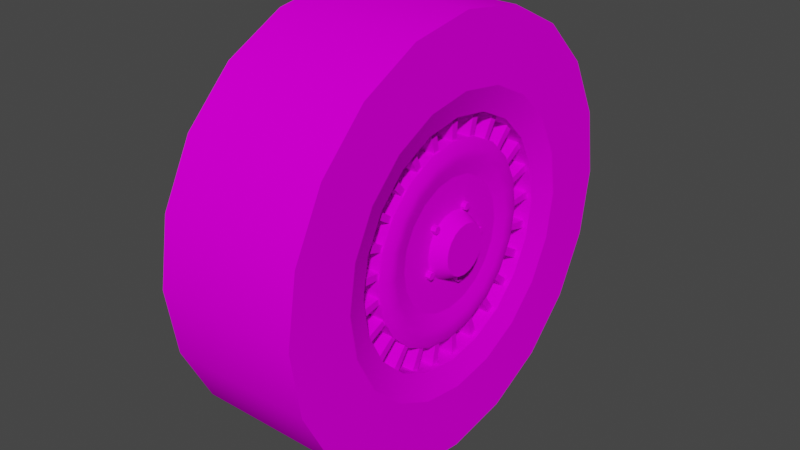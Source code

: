 # Source: W123Wheel.blend  (saved by Blender 2.92.15; exported with 4.5.12 LTS)
import bpy
from mathutils import Matrix  # noqa: F401  (used for matrix-valued properties, if any)

bpy.ops.wm.read_factory_settings(use_empty=True)
scene = bpy.context.scene
scene.name = 'Scene'

# ---- collections
col_collection = bpy.data.collections.new('Collection'); scene.collection.children.link(col_collection)

# ---- images (referenced by path relative to the original .blend; pixels are not part of the script)
import os
ASSET_DIR = os.environ.get("B2B_ASSET_DIR", "")  # directory of the original .blend (textures are referenced by path, not embedded)
HERE = os.path.dirname(os.path.abspath(__file__))  # packed textures are extracted next to this script under _unpacked/

def load_image(name, relpath, width, height, colorspace="sRGB"):
    """Load a texture the original file referenced (path relative to the .blend, or extracted next to this script)."""
    p = next((c for c in (os.path.join(HERE, relpath), os.path.join(ASSET_DIR, relpath)) if relpath and os.path.exists(c)), "")
    if p:
        img = bpy.data.images.load(p, check_existing=True)
        img.name = name
    else:  # same state as the original file: an image datablock whose file is absent (Cycles renders it pink)
        img = bpy.data.images.new(name, width, height)
        img.source = "FILE"
        img.filepath = "//" + (relpath or name)
    img.colorspace_settings.name = colorspace
    return img
img_wheel_png = load_image('wheel.png', 'wheel.png', 1024, 1024, 'sRGB')

# ---- materials (node trees are filled in below, after node groups)
mat_wheel = bpy.data.materials.new('Wheel')
mat_wheel.use_backface_culling = True
mat_wheel.use_transparent_shadow = False

# ---- node groups
ng_auto_smooth = bpy.data.node_groups.new('Auto Smooth', 'GeometryNodeTree')
_s = ng_auto_smooth.interface.new_socket(name='Geometry', in_out='OUTPUT', socket_type='NodeSocketGeometry')
_s = ng_auto_smooth.interface.new_socket(name='Geometry', in_out='INPUT', socket_type='NodeSocketGeometry')
_s = ng_auto_smooth.interface.new_socket(name='Angle', in_out='INPUT', socket_type='NodeSocketFloat')
_s.subtype = 'ANGLE'
_s.min_value = 0.0
_s.max_value = 3.142
ng_auto_smooth.is_modifier = True
_N = ng_auto_smooth.nodes; _L = ng_auto_smooth.links
n0 = _N.new('NodeGroupOutput'); n0.name = 'Group Output'; n0.location = (480, -100)
n1 = _N.new('NodeGroupInput'); n1.name = 'Group Input'; n1.location = (-420, -300)
n2 = _N.new('NodeGroupInput'); n2.name = 'Group Input.001'; n2.location = (-60, -100)
n3 = _N.new('GeometryNodeSetShadeSmooth'); n3.name = 'Set Shade Smooth'; n3.location = (120, -100)
n3.domain = 'EDGE'
n4 = _N.new('GeometryNodeSetShadeSmooth'); n4.name = 'Set Shade Smooth.001'; n4.location = (300, -100)
n5 = _N.new('GeometryNodeInputMeshEdgeAngle'); n5.name = 'Edge Angle'; n5.location = (-420, -220)
n6 = _N.new('GeometryNodeInputEdgeSmooth'); n6.name = 'Is Edge Smooth'; n6.location = (-60, -160)
n7 = _N.new('GeometryNodeInputShadeSmooth'); n7.name = 'Is Face Smooth'; n7.location = (-240, -340)
n8 = _N.new('FunctionNodeBooleanMath'); n8.name = 'Boolean Math'; n8.location = (-60, -220)
n9 = _N.new('FunctionNodeCompare'); n9.name = 'Compare'; n9.location = (-240, -180)
n9.operation = 'LESS_EQUAL'
_L.new(n5.outputs[0], n9.inputs[0])
_L.new(n4.outputs[0], n0.inputs[0])
_L.new(n1.outputs[1], n9.inputs[1])
_L.new(n9.outputs[0], n8.inputs[0])
_L.new(n7.outputs[0], n8.inputs[1])
_L.new(n2.outputs[0], n3.inputs[0])
_L.new(n6.outputs[0], n3.inputs[1])
_L.new(n3.outputs[0], n4.inputs[0])
_L.new(n8.outputs[0], n3.inputs[2])
n0.is_active_output = True

# ---- material node trees
mat_wheel.use_nodes = True; mat_wheel.node_tree.nodes.clear()
_N = mat_wheel.node_tree.nodes; _L = mat_wheel.node_tree.links
n0 = _N.new('ShaderNodeBsdfPrincipled'); n0.name = 'Principled BSDF'; n0.location = (10, 300)
n0.distribution = 'GGX'
n0.subsurface_method = 'BURLEY'
n0.inputs[3].default_value = 1.45
n0.inputs[13].default_value = 0.0
n0.inputs[27].default_value = (0.0, 0.0, 0.0, 1.0)
n0.inputs[28].default_value = 1.0
n1 = _N.new('ShaderNodeOutputMaterial'); n1.name = 'Material Output'; n1.location = (300, 300)
n2 = _N.new('ShaderNodeTexImage'); n2.name = 'Image Texture'; n2.location = (-321, 202)
n2.image = img_wheel_png
_L.new(n0.outputs[0], n1.inputs[0])
_L.new(n2.outputs[0], n0.inputs[0])
n1.is_active_output = True

# ---- world
world_world = bpy.data.worlds.new('World'); scene.world = world_world
world_world.use_nodes = True; world_world.node_tree.nodes.clear()
_N = world_world.node_tree.nodes; _L = world_world.node_tree.links
n0 = _N.new('ShaderNodeOutputWorld'); n0.name = 'World Output'; n0.location = (300, 300)
n1 = _N.new('ShaderNodeBackground'); n1.name = 'Background'; n1.location = (10, 300)
n1.inputs[0].default_value = (0.05088, 0.05088, 0.05088, 1.0)
_L.new(n1.outputs[0], n0.inputs[0])
n0.is_active_output = True
world_world.color = (0.05088, 0.05088, 0.05088)
world_world.use_sun_shadow = False
world_world.sun_shadow_jitter_overblur = 0.0

# ---- meshes
me_cylinder = bpy.data.meshes.new('Cylinder')
me_cylinder.from_pydata([(-0.1623, -1.49e-06, 0.1978), (-0.1623, 0.06112, 0.1881), (-0.1623, 0.1163, 0.16), (-0.1623, 0.16, 0.1163), (-0.1623, 0.1881, 0.06112), (-0.1623, 0.1978, 1.192e-06), (-0.1623, 0.1881, -0.06112), (-0.1623, 0.16, -0.1163), (-0.1623, 0.1163, -0.16), (-0.1623, 0.06112, -0.1881), (-0.1623, 1.371e-06, -0.1978), (-0.1623, -0.06112, -0.1881), (-0.1623, -0.1163, -0.16), (-0.1623, -0.16, -0.1163), (-0.1623, -0.1881, -0.06112), (-0.1623, -0.1978, -1.55e-06), (-0.1623, -0.1881, 0.06112), (-0.1623, -0.16, 0.1163), (-0.1623, -0.1163, 0.16), (-0.1623, -0.06112, 0.1881), (-0.1623, -2.444e-06, 0.3174), (-0.1623, 0.09809, 0.3019), (0.05181, 0.09809, 0.3019), (0.05181, -2.474e-06, 0.3174), (-0.1623, 0.1866, 0.2568), (0.05181, 0.1866, 0.2568), (-0.1623, 0.2568, 0.1866), (0.05181, 0.2568, 0.1866), (-0.1623, 0.3019, 0.0981), (0.05181, 0.3019, 0.0981), (-0.1623, 0.3174, 2.027e-06), (0.05181, 0.3174, 2.146e-06), (-0.1623, 0.3019, -0.09809), (0.05181, 0.3019, -0.09809), (-0.1623, 0.2568, -0.1866), (0.05181, 0.2568, -0.1866), (-0.1623, 0.1866, -0.2568), (0.05181, 0.1866, -0.2568), (-0.1623, 0.0981, -0.3019), (0.05181, 0.0981, -0.3019), (-0.1623, 2.295e-06, -0.3174), (0.05181, 2.265e-06, -0.3174), (-0.1623, -0.09809, -0.3019), (0.05181, -0.09809, -0.3019), (-0.1623, -0.1866, -0.2568), (0.05181, -0.1866, -0.2568), (-0.1623, -0.2568, -0.1866), (0.05181, -0.2568, -0.1866), (-0.1623, -0.3019, -0.0981), (0.05181, -0.3019, -0.0981), (-0.1623, -0.3174, -2.265e-06), (0.05181, -0.3174, -2.265e-06), (-0.1623, -0.3019, 0.09809), (0.05181, -0.3019, 0.09809), (-0.1623, -0.2568, 0.1866), (0.05181, -0.2568, 0.1866), (-0.1623, -0.1866, 0.2568), (0.05181, -0.1866, 0.2568), (-0.1623, -0.0981, 0.3019), (0.05181, -0.0981, 0.3019), (-0.1623, -1.639e-06, 0.2162), (-0.1623, 0.06679, 0.2056), (0.03956, 0.05533, 0.1703), (0.03956, -1.371e-06, 0.1791), (-0.1623, 0.1271, 0.1749), (0.03956, 0.1052, 0.1449), (-0.1623, 0.1749, 0.1271), (0.03956, 0.1449, 0.1053), (-0.1623, 0.2056, 0.0668), (0.03956, 0.1703, 0.05533), (-0.1623, 0.2162, 1.311e-06), (0.03956, 0.1791, 1.073e-06), (-0.1623, 0.2056, -0.06679), (0.03956, 0.1703, -0.05533), (-0.1623, 0.1749, -0.1271), (0.03956, 0.1449, -0.1052), (-0.1623, 0.1271, -0.1749), (0.03956, 0.1053, -0.1449), (-0.1623, 0.0668, -0.2056), (0.03956, 0.05533, -0.1703), (-0.1623, 1.49e-06, -0.2162), (0.03956, 1.132e-06, -0.1791), (-0.1623, -0.06679, -0.2056), (0.03956, -0.05533, -0.1703), (-0.1623, -0.1271, -0.1749), (0.03956, -0.1052, -0.1449), (-0.1623, -0.1749, -0.1271), (0.03956, -0.1449, -0.1053), (-0.1623, -0.2056, -0.0668), (0.03956, -0.1703, -0.05533), (-0.1623, -0.2162, -1.669e-06), (0.03956, -0.1791, -1.311e-06), (-0.1623, -0.2056, 0.06679), (0.03956, -0.1703, 0.05533), (-0.1623, -0.1749, 0.1271), (0.03956, -0.1449, 0.1052), (-0.1623, -0.1271, 0.1749), (0.03956, -0.1053, 0.1449), (-0.1623, -0.0668, 0.2056), (0.03956, -0.05533, 0.1703), (-0.005992, -0.16, 0.1163), (-0.005662, -0.1057, 0.1455), (-0.005662, -0.1711, 0.05558), (-0.005662, -0.1799, -1.311e-06), (-0.005662, -0.1711, -0.05558), (-0.005662, -0.1455, -0.1057), (-0.005662, -0.1057, -0.1455), (-0.005662, -0.05558, -0.1711), (-0.005662, 1.162e-06, -0.1799), (-0.005662, 0.05558, -0.1711), (-0.005662, 0.1057, -0.1455), (-0.005662, 0.1455, -0.1057), (-0.005662, 0.1711, -0.05558), (-0.005662, 0.1799, 1.073e-06), (-0.005662, 0.1711, 0.05558), (-0.005662, 0.1455, 0.1057), (-0.005662, 0.1057, 0.1455), (-0.005662, 0.05558, 0.1711), (-0.005662, -1.371e-06, 0.1799), (-0.005662, -0.05558, 0.1711), (0.05181, 0.06679, 0.2056), (0.05181, -1.669e-06, 0.2162), (0.05181, 0.1271, 0.1749), (0.05181, 0.1749, 0.1271), (0.05181, 0.2056, 0.0668), (0.05181, 0.2162, 1.311e-06), (0.05181, 0.2056, -0.06679), (0.05181, 0.1749, -0.1271), (0.05181, 0.1271, -0.1749), (0.05181, 0.0668, -0.2056), (0.05181, 1.46e-06, -0.2162), (0.05181, -0.0668, -0.2056), (0.05181, -0.1271, -0.1749), (0.05181, -0.1749, -0.1271), (0.05181, -0.2056, -0.0668), (0.05181, -0.2162, -1.55e-06), (0.05181, -0.2056, 0.06679), (0.05181, -0.1749, 0.1271), (0.05181, -0.1271, 0.1749), (0.05181, -0.0668, 0.2056), (0.03422, 0.04498, 0.1384), (0.03422, -1.048e-06, 0.1455), (0.03422, 0.08555, 0.1178), (0.03422, 0.1178, 0.08555), (0.03422, 0.1384, 0.04498), (0.03422, 0.1455, 8.004e-07), (0.03422, 0.1384, -0.04498), (0.03422, 0.1178, -0.08555), (0.03422, 0.08555, -0.1178), (0.03422, 0.04498, -0.1384), (0.03422, 7.603e-07, -0.1455), (0.03422, -0.04498, -0.1384), (0.03422, -0.08555, -0.1178), (0.03422, -0.1178, -0.08555), (0.03422, -0.1384, -0.04498), (0.03422, -0.1455, -9.707e-07), (0.03422, -0.1384, 0.04498), (0.03422, -0.1178, 0.08555), (0.03422, -0.08555, 0.1178), (0.03422, -0.04498, 0.1384), (0.05654, 0.01144, 0.0352), (0.05654, 2.262e-08, 0.03701), (0.05654, 0.02175, 0.02994), (0.05654, 0.02994, 0.02175), (0.05654, 0.0352, 0.01144), (0.05654, 0.03701, -5.758e-08), (0.05654, 0.0352, -0.01144), (0.05654, 0.02994, -0.02175), (0.05654, 0.02175, -0.02994), (0.05654, 0.01144, -0.0352), (0.05654, -3.62e-07, -0.03701), (0.05654, -0.01144, -0.0352), (0.05654, -0.02175, -0.02994), (0.05654, -0.02994, -0.02175), (0.05654, -0.0352, -0.01144), (0.05654, -0.03701, -4.732e-08), (0.05654, -0.0352, 0.01144), (0.05654, -0.02994, 0.02175), (0.05654, -0.02176, 0.02994), (0.05654, -0.01144, 0.0352), (-0.005992, -0.06112, 0.1881), (-0.005992, -0.1163, 0.16), (-0.005992, -1.49e-06, 0.1978), (-0.005992, 0.06112, 0.1881), (-0.005992, 0.1163, 0.16), (-0.005992, 0.16, 0.1163), (-0.005992, 0.1881, 0.06112), (-0.005992, 0.1978, 1.192e-06), (-0.005992, 0.1881, -0.06112), (-0.005992, 0.16, -0.1163), (-0.005992, 0.1163, -0.16), (-0.005992, 0.06112, -0.1881), (-0.005992, 1.341e-06, -0.1978), (-0.005992, -0.06112, -0.1881), (-0.005992, -0.1163, -0.16), (-0.005992, -0.16, -0.1163), (-0.005992, -0.1881, -0.06112), (-0.005992, -0.1978, -1.431e-06), (-0.005992, -0.1881, 0.06112), (-0.005662, -0.1455, 0.1057), (-0.008733, -0.04481, 0.1379), (-0.008733, -0.08523, 0.1173), (-0.008733, -1.084e-06, 0.145), (-0.008733, 0.0448, 0.1379), (-0.008733, 0.08522, 0.1173), (-0.008733, 0.1173, 0.08523), (-0.008733, 0.1379, 0.04481), (-0.008733, 0.145, 7.986e-07), (-0.008733, 0.1379, -0.0448), (-0.008733, 0.1173, -0.08522), (-0.008733, 0.08523, -0.1173), (-0.008733, 0.04481, -0.1379), (-0.008733, 7.982e-07, -0.145), (-0.008733, -0.0448, -0.1379), (-0.008733, -0.08522, -0.1173), (-0.008733, -0.1173, -0.08523), (-0.008733, -0.1379, -0.04481), (-0.008733, -0.145, -1.12e-06), (-0.008733, -0.1379, 0.0448), (-0.008733, -0.1173, 0.08522), (0.03196, 0.05533, 0.1703), (0.04043, -0.04052, -0.1247), (0.03196, 0.1052, 0.1449), (0.03196, 0.1791, 1.073e-06), (0.03196, 0.1703, -0.05533), (0.03196, 0.05533, -0.1703), (0.03196, 1.132e-06, -0.1791), (0.03196, -0.1449, -0.1053), (0.03196, -0.1703, -0.05533), (0.03196, -0.1449, 0.1052), (0.03196, -0.1053, 0.1449), (0.04043, 0.1061, 0.07707), (-0.005662, -0.1057, 0.1455), (-0.005662, -0.1711, -0.05558), (-0.005662, -0.1455, -0.1057), (-0.005662, 1.162e-06, -0.1799), (-0.005662, 0.05558, -0.1711), (-0.005662, 0.1711, -0.05558), (-0.005662, 0.1799, 1.073e-06), (-0.005662, 0.1057, 0.1455), (-0.005662, 0.05558, 0.1711), (0.03196, 0.03633, 0.1118), (0.04043, 5.365e-07, -0.1311), (0.03196, 0.0691, 0.09511), (0.03196, 0.1176, 5.96e-07), (0.03196, 0.1118, -0.03633), (0.03196, 0.03633, -0.1118), (0.03196, 5.96e-07, -0.1176), (0.03196, -0.09511, -0.0691), (0.03196, -0.1118, -0.03633), (0.03196, -0.09511, 0.0691), (0.03196, -0.0691, 0.09511), (0.04043, 0.07707, 0.1061), (-0.005662, -0.1455, 0.1057), (-0.004509, -0.06884, 0.09474), (-0.004509, 0.03619, 0.1114), (-0.004509, 0.06883, 0.09474), (-0.004509, 0.1171, 5.96e-07), (-0.004509, 0.1114, -0.03619), (-0.004509, 0.03619, -0.1114), (-0.004509, 6.258e-07, -0.1171), (-0.004509, -0.09474, -0.06884), (-0.004509, -0.1114, -0.03619), (-0.004509, -0.09474, 0.06883), (0.03196, -0.1601, 0.0753), (0.03196, -0.1652, 0.06531), (0.03196, -0.1051, 0.04944), (0.03196, -0.1085, 0.04288), (0.03196, -0.1738, 0.0332), (0.03196, -0.1756, 0.02213), (0.03196, -0.1141, 0.0218), (0.03196, -0.1153, 0.01453), (0.03196, -0.1773, -0.01107), (0.03196, -0.1756, -0.02213), (0.03196, -0.1164, -0.007266), (0.03196, -0.1153, -0.01453), (0.03196, -0.1652, -0.06532), (0.03196, -0.1499, -0.09527), (0.03196, -0.1085, -0.04288), (0.03196, -0.09845, -0.06255), (0.03196, -0.1211, -0.129), (0.03196, -0.1132, -0.1369), (0.03196, -0.0795, -0.0847), (0.03196, -0.0743, -0.08991), (0.03196, -0.1132, 0.1369), (0.03196, -0.1369, 0.1132), (0.03196, -0.0743, 0.0899), (0.03196, -0.08991, 0.0743), (0.03196, -0.06532, 0.1652), (0.03196, -0.0753, 0.1601), (0.03196, -0.04288, 0.1085), (0.03196, -0.04944, 0.1051), (0.03196, -0.08528, -0.155), (0.03196, -0.0753, -0.1601), (0.03196, -0.05599, -0.1018), (0.03196, -0.04944, -0.1051), (0.03196, -0.04427, -0.1721), (0.03196, -0.0332, -0.1738), (0.03196, -0.02906, -0.113), (0.03196, -0.0218, -0.1141), (0.03196, 0.01107, -0.1773), (0.03196, 0.04427, -0.172), (0.03196, 0.007266, -0.1164), (0.03196, 0.02906, -0.113), (0.04043, 0.04052, -0.1247), (0.03196, -0.02213, 0.1756), (0.03196, -0.0332, 0.1738), (0.04043, 0.04052, 0.1247), (0.04043, 0.07707, -0.1061), (0.03196, -0.01453, 0.1153), (0.03196, -0.0218, 0.1141), (0.04043, -8.978e-07, 0.1311), (0.04043, 0.1061, -0.07707), (0.04043, 0.1247, -0.04052), (0.03196, 0.02213, 0.1756), (0.03196, 0.01107, 0.1773), (0.04043, 0.1311, 6.373e-07), (0.04043, 0.1247, 0.04052), (0.03196, 0.01453, 0.1153), (0.03196, 0.007265, 0.1164), (0.03196, 0.09526, 0.15), (0.03196, 0.06531, 0.1652), (0.03196, 0.06254, 0.09845), (0.03196, 0.04288, 0.1085), (0.03196, 0.1369, 0.1132), (0.03196, 0.129, 0.1211), (0.03196, 0.0899, 0.0743), (0.03196, 0.0847, 0.0795), (0.03196, 0.1601, 0.0753), (0.03196, 0.155, 0.08528), (0.03196, 0.1051, 0.04944), (0.03196, 0.1018, 0.05599), (0.03196, 0.1738, 0.0332), (0.03196, 0.172, 0.04427), (0.03196, 0.1141, 0.0218), (0.03196, 0.113, 0.02906), (0.03196, 0.172, -0.04427), (0.03196, 0.1773, -0.01107), (0.03196, 0.113, -0.02906), (0.03196, 0.1164, -0.007265), (0.03196, 0.15, -0.09527), (0.03196, 0.155, -0.08528), (0.03196, 0.09845, -0.06254), (0.03196, 0.1018, -0.05599), (0.03196, 0.1211, -0.129), (0.03196, 0.129, -0.1211), (0.03196, 0.0795, -0.0847), (0.03196, 0.0847, -0.0795), (0.03196, 0.08528, -0.155), (0.03196, 0.09527, -0.1499), (0.03196, 0.05599, -0.1018), (0.03196, 0.06255, -0.09845), (-0.005662, -0.1608, 0.07564), (-0.005662, -0.166, 0.06561), (-0.004509, -0.1047, 0.04925), (-0.004509, -0.1081, 0.04272), (-0.005662, -0.1137, 0.1376), (-0.005662, -0.1376, 0.1137), (-0.004509, -0.07402, 0.08956), (-0.004509, -0.08956, 0.07402), (-0.005662, -0.1746, 0.03335), (-0.005662, -0.1763, 0.02223), (-0.004509, -0.1137, 0.02171), (-0.004509, -0.1148, 0.01447), (-0.005662, -0.1781, -0.01112), (-0.005662, -0.1763, -0.02223), (-0.004509, -0.116, -0.007239), (-0.004509, -0.1148, -0.01448), (-0.005662, -0.166, -0.06561), (-0.005662, -0.1506, -0.09569), (-0.004509, -0.1081, -0.04272), (-0.004509, -0.09807, -0.06231), (-0.005662, -0.1216, -0.1296), (-0.005662, -0.1137, -0.1376), (-0.004509, -0.0792, -0.08438), (-0.004509, -0.07402, -0.08956), (-0.005662, -0.06561, 0.1659), (-0.005662, -0.07564, 0.1608), (-0.004509, -0.04272, 0.1081), (-0.004509, -0.04925, 0.1047), (-0.005662, -0.02223, 0.1763), (-0.005662, -0.03335, 0.1746), (-0.004509, -0.01448, 0.1148), (-0.004509, -0.02171, 0.1137), (-0.005662, -0.08566, -0.1557), (-0.005662, -0.07564, -0.1608), (-0.004509, -0.05578, -0.1014), (-0.004509, -0.04925, -0.1047), (-0.005662, -0.04446, -0.1728), (-0.005662, -0.03335, -0.1746), (-0.004509, -0.02895, -0.1125), (-0.004509, -0.02171, -0.1137), (-0.005662, 0.01112, -0.1781), (-0.005662, 0.04447, -0.1728), (-0.004509, 0.007238, -0.116), (-0.004509, 0.02895, -0.1125), (-0.005662, 0.02223, 0.1763), (-0.005662, 0.01111, 0.1781), (-0.004509, 0.01447, 0.1148), (-0.004509, 0.007237, 0.116), (-0.005662, 0.09569, 0.1506), (-0.005662, 0.06561, 0.166), (-0.004509, 0.06231, 0.09807), (-0.004509, 0.04272, 0.1081), (-0.005662, 0.1376, 0.1137), (-0.005662, 0.1296, 0.1216), (-0.004509, 0.08956, 0.07402), (-0.004509, 0.08438, 0.0792), (-0.005662, 0.1608, 0.07564), (-0.005662, 0.1557, 0.08567), (-0.004509, 0.1047, 0.04925), (-0.004509, 0.1014, 0.05578), (-0.005662, 0.1746, 0.03335), (-0.005662, 0.1728, 0.04447), (-0.004509, 0.1137, 0.02171), (-0.004509, 0.1125, 0.02895), (-0.005662, 0.1728, -0.04446), (-0.005662, 0.1781, -0.01112), (-0.004509, 0.1125, -0.02895), (-0.004509, 0.116, -0.007237), (-0.005662, 0.1506, -0.09569), (-0.005662, 0.1557, -0.08566), (-0.004509, 0.09807, -0.06231), (-0.004509, 0.1014, -0.05578), (0.04043, -0.04052, 0.1247), (-0.005662, 0.1216, -0.1296), (-0.005662, 0.1296, -0.1216), (0.04043, -0.07707, 0.1061), (0.04043, -0.1061, 0.07707), (-0.004509, 0.0792, -0.08438), (-0.004509, 0.08438, -0.0792), (0.04043, -0.1247, 0.04052), (0.04043, -0.1311, -8.065e-07), (0.04043, -0.1247, -0.04052), (-0.005662, 0.08567, -0.1557), (-0.005662, 0.09569, -0.1506), (0.04043, -0.1061, -0.07707), (0.04043, -0.07707, -0.1061), (-0.004509, 0.05578, -0.1014), (-0.004509, 0.06231, -0.09807), (0.03905, 0.03606, 0.111), (0.03905, -7.486e-07, 0.1167), (0.03905, 0.06858, 0.0944), (0.03905, 0.0944, 0.06858), (0.03905, 0.111, 0.03606), (0.03905, 0.1167, 4.754e-07), (0.03905, 0.111, -0.03606), (0.03905, 0.0944, -0.06858), (0.03905, 0.06858, -0.0944), (0.03905, 0.03606, -0.111), (0.03905, 3.121e-07, -0.1167), (0.03905, -0.03606, -0.111), (0.03905, -0.06858, -0.0944), (0.03905, -0.0944, -0.06858), (0.03905, -0.111, -0.03606), (0.03905, -0.1167, -6.412e-07), (0.03905, -0.111, 0.03606), (0.03905, -0.0944, 0.06858), (0.03905, -0.06858, 0.0944), (0.03905, -0.03606, 0.111), (0.03421, 0.02981, 0.09174), (0.03421, -6.391e-07, 0.09646), (0.03421, 0.0567, 0.07804), (0.03421, 0.07803, 0.0567), (0.03421, 0.09174, 0.02981), (0.03421, 0.09646, 3.449e-07), (0.03421, 0.09174, -0.02981), (0.03421, 0.07804, -0.0567), (0.03421, 0.0567, -0.07803), (0.03421, 0.02981, -0.09174), (0.03421, 2.377e-07, -0.09646), (0.03421, -0.02981, -0.09174), (0.03421, -0.0567, -0.07804), (0.03421, -0.07804, -0.0567), (0.03421, -0.09174, -0.02981), (0.03421, -0.09646, -5.781e-07), (0.03421, -0.09174, 0.02981), (0.03421, -0.07804, 0.0567), (0.03421, -0.0567, 0.07803), (0.03421, -0.02981, 0.09174), (0.03421, 0.01493, 0.04594), (0.03421, -8.577e-08, 0.0483), (0.03421, 0.02839, 0.03908), (0.03421, 0.03907, 0.02839), (0.03421, 0.04594, 0.01493), (0.03421, 0.0483, 1.885e-08), (0.03421, 0.04594, -0.01493), (0.03421, 0.03908, -0.02839), (0.03421, 0.02839, -0.03907), (0.03421, 0.01493, -0.04594), (0.03421, -2.644e-07, -0.0483), (0.03421, -0.01493, -0.04594), (0.03421, -0.02839, -0.03908), (0.03421, -0.03908, -0.02839), (0.03421, -0.04594, -0.01493), (0.03421, -0.0483, -1.276e-07), (0.03421, -0.04594, 0.01492), (0.03421, -0.03908, 0.02839), (0.03421, -0.02839, 0.03907), (0.03421, -0.01493, 0.04593), (0.04114, -2.252e-08, -0.06066), (0.03003, -2.418e-08, -0.06066), (0.04114, 0.004811, -0.05788), (0.03003, 0.004811, -0.05788), (0.04114, 0.004811, -0.05233), (0.03003, 0.004811, -0.05233), (0.04114, -2.352e-08, -0.04955), (0.03003, -2.517e-08, -0.04955), (0.04114, -0.004811, -0.05233), (0.03003, -0.004811, -0.05233), (0.04114, -0.004811, -0.05788), (0.03003, -0.004811, -0.05788), (0.04114, 0.04848, -0.02996), (0.03003, 0.04848, -0.02996), (0.04114, 0.05329, -0.02718), (0.03003, 0.05329, -0.02718), (0.04114, 0.05329, -0.02163), (0.03003, 0.05329, -0.02163), (0.04114, 0.04848, -0.01885), (0.03003, 0.04848, -0.01885), (0.04114, 0.04367, -0.02163), (0.03003, 0.04367, -0.02163), (0.04114, 0.04367, -0.02718), (0.03003, 0.04367, -0.02718), (0.04114, 0.03806, 0.03255), (0.03003, 0.03806, 0.03255), (0.04114, 0.04287, 0.03533), (0.03003, 0.04287, 0.03533), (0.04114, 0.04287, 0.04089), (0.03003, 0.04287, 0.04089), (0.04114, 0.03806, 0.04367), (0.03003, 0.03806, 0.04367), (0.04114, 0.03325, 0.04089), (0.03003, 0.03325, 0.04089), (0.04114, 0.03325, 0.03533), (0.03003, 0.03325, 0.03533), (0.04114, -0.02444, 0.04263), (0.03003, -0.02444, 0.04263), (0.04114, -0.01963, 0.0454), (0.03003, -0.01963, 0.0454), (0.04114, -0.01963, 0.05096), (0.03003, -0.01963, 0.05096), (0.04114, -0.02444, 0.05374), (0.03003, -0.02444, 0.05374), (0.04114, -0.02926, 0.05096), (0.03003, -0.02926, 0.05096), (0.04114, -0.02926, 0.0454), (0.03003, -0.02926, 0.0454), (0.04114, -0.05278, -0.01669), (0.03003, -0.05278, -0.01669), (0.04114, -0.04797, -0.01391), (0.03003, -0.04797, -0.01391), (0.04114, -0.04797, -0.008358), (0.03003, -0.04797, -0.008358), (0.04114, -0.05278, -0.00558), (0.03003, -0.05278, -0.00558), (0.04114, -0.0576, -0.008358), (0.03003, -0.0576, -0.008358), (0.04114, -0.0576, -0.01391), (0.03003, -0.0576, -0.01391)], [], [(20, 23, 22, 21), (21, 22, 25, 24), (24, 25, 27, 26), (26, 27, 29, 28), (28, 29, 31, 30), (30, 31, 33, 32), (32, 33, 35, 34), (34, 35, 37, 36), (36, 37, 39, 38), (38, 39, 41, 40), (40, 41, 43, 42), (42, 43, 45, 44), (44, 45, 47, 46), (46, 47, 49, 48), (48, 49, 51, 50), (50, 51, 53, 52), (52, 53, 55, 54), (54, 55, 57, 56), (56, 57, 59, 58), (58, 59, 23, 20), (61, 60, 20, 21), (121, 120, 22, 23), (64, 61, 21, 24), (120, 122, 25, 22), (66, 64, 24, 26), (122, 123, 27, 25), (68, 66, 26, 28), (123, 124, 29, 27), (70, 68, 28, 30), (124, 125, 31, 29), (72, 70, 30, 32), (125, 126, 33, 31), (74, 72, 32, 34), (126, 127, 35, 33), (76, 74, 34, 36), (127, 128, 37, 35), (78, 76, 36, 38), (128, 129, 39, 37), (80, 78, 38, 40), (129, 130, 41, 39), (82, 80, 40, 42), (130, 131, 43, 41), (84, 82, 42, 44), (131, 132, 45, 43), (86, 84, 44, 46), (132, 133, 47, 45), (88, 86, 46, 48), (133, 134, 49, 47), (90, 88, 48, 50), (134, 135, 51, 49), (92, 90, 50, 52), (135, 136, 53, 51), (94, 92, 52, 54), (136, 137, 55, 53), (96, 94, 54, 56), (137, 138, 57, 55), (98, 96, 56, 58), (138, 139, 59, 57), (60, 98, 58, 20), (139, 121, 23, 59), (1, 0, 60, 61), (2, 1, 61, 64), (208, 209, 210, 211, 212, 213, 214, 215, 216, 217, 218, 219, 201, 200, 202, 203, 204, 205, 206, 207), (3, 2, 64, 66), (4, 3, 66, 68), (5, 4, 68, 70), (6, 5, 70, 72), (7, 6, 72, 74), (8, 7, 74, 76), (9, 8, 76, 78), (10, 9, 78, 80), (11, 10, 80, 82), (12, 11, 82, 84), (13, 12, 84, 86), (14, 13, 86, 88), (15, 14, 88, 90), (16, 15, 90, 92), (17, 16, 92, 94), (18, 17, 94, 96), (19, 18, 96, 98), (0, 19, 98, 60), (18, 19, 180, 181), (19, 0, 182, 180), (0, 1, 183, 182), (1, 2, 184, 183), (2, 3, 185, 184), (3, 4, 186, 185), (4, 5, 187, 186), (5, 6, 188, 187), (6, 7, 189, 188), (7, 8, 190, 189), (8, 9, 191, 190), (9, 10, 192, 191), (10, 11, 193, 192), (11, 12, 194, 193), (12, 13, 195, 194), (13, 14, 196, 195), (14, 15, 197, 196), (15, 16, 198, 197), (17, 18, 181, 100), (16, 17, 100, 198), (63, 62, 120, 121), (62, 65, 122, 120), (65, 67, 123, 122), (67, 69, 124, 123), (69, 71, 125, 124), (71, 73, 126, 125), (73, 75, 127, 126), (75, 77, 128, 127), (77, 79, 129, 128), (79, 81, 130, 129), (81, 83, 131, 130), (83, 85, 132, 131), (85, 87, 133, 132), (87, 89, 134, 133), (89, 91, 135, 134), (91, 93, 136, 135), (93, 95, 137, 136), (95, 97, 138, 137), (97, 99, 139, 138), (99, 63, 121, 139), (256, 402, 400, 239), (246, 303, 301, 225), (299, 298, 296, 297), (398, 399, 397, 396), (295, 294, 292, 293), (291, 290, 288, 289), (260, 394, 392, 235), (250, 287, 285, 229), (311, 307, 140, 141), (307, 252, 142, 140), (252, 231, 143, 142), (231, 317, 144, 143), (317, 316, 145, 144), (316, 313, 146, 145), (313, 312, 147, 146), (312, 308, 148, 147), (308, 304, 149, 148), (304, 242, 150, 149), (242, 221, 151, 150), (221, 437, 152, 151), (437, 436, 153, 152), (436, 433, 154, 153), (433, 432, 155, 154), (432, 431, 156, 155), (431, 428, 157, 156), (428, 427, 158, 157), (427, 424, 159, 158), (424, 311, 141, 159), (119, 101, 181, 180), (118, 119, 180, 182), (117, 118, 182, 183), (116, 117, 183, 184), (115, 116, 184, 185), (114, 115, 185, 186), (113, 114, 186, 187), (112, 113, 187, 188), (111, 112, 188, 189), (110, 111, 189, 190), (109, 110, 190, 191), (108, 109, 191, 192), (107, 108, 192, 193), (106, 107, 193, 194), (105, 106, 194, 195), (104, 105, 195, 196), (103, 104, 196, 197), (102, 103, 197, 198), (101, 199, 100, 181), (199, 102, 198, 100), (283, 282, 280, 281), (390, 391, 389, 388), (248, 279, 277, 227), (275, 274, 272, 273), (386, 387, 385, 384), (271, 270, 268, 269), (267, 266, 264, 265), (382, 383, 381, 380), (322, 243, 222, 320), (338, 245, 224, 336), (378, 379, 377, 376), (302, 247, 226, 300), (374, 375, 373, 372), (278, 249, 228, 276), (286, 251, 230, 284), (457, 458, 427, 428), (403, 255, 240, 401), (419, 257, 238, 417), (395, 259, 236, 393), (371, 261, 234, 369), (359, 263, 253, 357), (459, 441, 311, 424), (310, 309, 305, 306), (319, 318, 314, 315), (262, 370, 368, 233), (458, 459, 424, 427), (241, 323, 321, 220), (366, 367, 365, 364), (327, 326, 324, 325), (331, 330, 328, 329), (362, 363, 361, 360), (335, 334, 332, 333), (244, 339, 337, 223), (254, 358, 356, 232), (343, 342, 340, 341), (354, 355, 353, 352), (347, 346, 344, 345), (351, 350, 348, 349), (406, 407, 405, 404), (410, 411, 409, 408), (414, 415, 413, 412), (258, 418, 416, 237), (422, 423, 421, 420), (429, 430, 426, 425), (91, 103, 102, 93), (93, 102, 199, 95), (95, 199, 101, 97), (438, 439, 435, 434), (89, 104, 103, 91), (87, 105, 104, 89), (85, 106, 105, 87), (83, 107, 106, 85), (81, 108, 107, 83), (79, 109, 108, 81), (77, 110, 109, 79), (75, 111, 110, 77), (73, 112, 111, 75), (71, 113, 112, 73), (69, 114, 113, 71), (67, 115, 114, 69), (65, 116, 115, 67), (62, 117, 116, 65), (63, 118, 117, 62), (99, 119, 118, 63), (97, 101, 119, 99), (230, 251, 254, 232), (284, 356, 358, 286), (376, 288, 290, 378), (377, 379, 291, 289), (158, 159, 200, 201), (157, 158, 201, 219), (156, 157, 219, 218), (155, 156, 218, 217), (154, 155, 217, 216), (153, 154, 216, 215), (152, 153, 215, 214), (151, 152, 214, 213), (150, 151, 213, 212), (149, 150, 212, 211), (148, 149, 211, 210), (147, 148, 210, 209), (146, 147, 209, 208), (145, 146, 208, 207), (144, 145, 207, 206), (143, 144, 206, 205), (142, 143, 205, 204), (140, 142, 204, 203), (141, 140, 203, 202), (159, 141, 202, 200), (285, 287, 359, 357), (229, 253, 263, 250), (264, 266, 354, 352), (265, 353, 355, 267), (269, 361, 363, 271), (268, 270, 362, 360), (272, 274, 366, 364), (273, 365, 367, 275), (249, 262, 233, 228), (276, 368, 370, 278), (248, 227, 234, 261), (277, 279, 371, 369), (381, 383, 310, 306), (380, 305, 309, 382), (315, 397, 399, 319), (314, 318, 398, 396), (241, 220, 240, 255), (321, 323, 403, 401), (320, 400, 402, 322), (243, 256, 239, 222), (325, 405, 407, 327), (324, 326, 406, 404), (329, 409, 411, 331), (328, 330, 410, 408), (333, 413, 415, 335), (332, 334, 414, 412), (244, 223, 238, 257), (337, 339, 419, 417), (441, 440, 307, 311), (245, 258, 237, 224), (336, 416, 418, 338), (440, 442, 252, 307), (442, 443, 231, 252), (340, 342, 422, 420), (443, 444, 317, 231), (341, 421, 423, 343), (444, 445, 316, 317), (345, 426, 430, 347), (445, 446, 313, 316), (344, 346, 429, 425), (446, 447, 312, 313), (447, 448, 308, 312), (349, 435, 439, 351), (348, 350, 438, 434), (448, 449, 304, 308), (449, 450, 242, 304), (246, 225, 236, 259), (301, 303, 395, 393), (450, 451, 221, 242), (300, 392, 394, 302), (247, 260, 235, 226), (451, 452, 437, 221), (452, 453, 436, 437), (297, 389, 391, 299), (296, 298, 390, 388), (453, 454, 433, 436), (454, 455, 432, 433), (293, 385, 387, 295), (455, 456, 431, 432), (292, 294, 386, 384), (456, 457, 428, 431), (372, 280, 282, 374), (373, 375, 283, 281), (160, 161, 179, 178, 177, 176, 175, 174, 173, 172, 171, 170, 169, 168, 167, 166, 165, 164, 163, 162), (461, 460, 440, 441), (460, 462, 442, 440), (462, 463, 443, 442), (463, 464, 444, 443), (464, 465, 445, 444), (465, 466, 446, 445), (466, 467, 447, 446), (467, 468, 448, 447), (468, 469, 449, 448), (469, 470, 450, 449), (470, 471, 451, 450), (471, 472, 452, 451), (472, 473, 453, 452), (473, 474, 454, 453), (474, 475, 455, 454), (475, 476, 456, 455), (476, 477, 457, 456), (477, 478, 458, 457), (478, 479, 459, 458), (479, 461, 441, 459), (481, 480, 460, 461), (480, 482, 462, 460), (482, 483, 463, 462), (483, 484, 464, 463), (484, 485, 465, 464), (485, 486, 466, 465), (486, 487, 467, 466), (487, 488, 468, 467), (488, 489, 469, 468), (489, 490, 470, 469), (490, 491, 471, 470), (491, 492, 472, 471), (492, 493, 473, 472), (493, 494, 474, 473), (494, 495, 475, 474), (495, 496, 476, 475), (496, 497, 477, 476), (497, 498, 478, 477), (498, 499, 479, 478), (499, 481, 461, 479), (161, 160, 480, 481), (160, 162, 482, 480), (162, 163, 483, 482), (163, 164, 484, 483), (164, 165, 485, 484), (165, 166, 486, 485), (166, 167, 487, 486), (167, 168, 488, 487), (168, 169, 489, 488), (169, 170, 490, 489), (170, 171, 491, 490), (171, 172, 492, 491), (172, 173, 493, 492), (173, 174, 494, 493), (174, 175, 495, 494), (175, 176, 496, 495), (176, 177, 497, 496), (177, 178, 498, 497), (178, 179, 499, 498), (179, 161, 481, 499), (500, 501, 503, 502), (502, 503, 505, 504), (504, 505, 507, 506), (506, 507, 509, 508), (512, 513, 515, 514), (508, 509, 511, 510), (510, 511, 501, 500), (500, 502, 504, 506, 508, 510), (514, 515, 517, 516), (516, 517, 519, 518), (518, 519, 521, 520), (520, 521, 523, 522), (522, 523, 513, 512), (512, 514, 516, 518, 520, 522), (524, 525, 527, 526), (526, 527, 529, 528), (528, 529, 531, 530), (530, 531, 533, 532), (532, 533, 535, 534), (534, 535, 525, 524), (524, 526, 528, 530, 532, 534), (536, 537, 539, 538), (538, 539, 541, 540), (540, 541, 543, 542), (542, 543, 545, 544), (544, 545, 547, 546), (546, 547, 537, 536), (536, 538, 540, 542, 544, 546), (548, 549, 551, 550), (550, 551, 553, 552), (552, 553, 555, 554), (554, 555, 557, 556), (556, 557, 559, 558), (558, 559, 549, 548), (548, 550, 552, 554, 556, 558)])
me_cylinder.polygons.foreach_set('use_smooth', [True] * 417)
_k = set([(62, 63), (62, 65), (63, 99), (65, 67), (67, 69), (69, 71), (71, 73), (73, 75), (75, 77), (77, 79), (79, 81), (81, 83), (83, 85), (85, 87), (87, 89), (89, 91), (91, 93), (93, 95), (95, 97), (97, 99), (120, 121), (120, 122), (121, 139), (122, 123), (123, 124), (124, 125), (125, 126), (126, 127), (127, 128), (128, 129), (129, 130), (130, 131), (131, 132), (132, 133), (133, 134), (134, 135), (135, 136), (136, 137), (137, 138), (138, 139), (140, 141), (140, 142), (141, 159), (142, 143), (143, 144), (144, 145), (145, 146), (146, 147), (147, 148), (148, 149), (149, 150), (150, 151), (151, 152), (152, 153), (153, 154), (154, 155), (155, 156), (156, 157), (157, 158), (158, 159), (160, 161), (160, 162), (161, 179), (162, 163), (163, 164), (164, 165), (165, 166), (166, 167), (167, 168), (168, 169), (169, 170), (170, 171), (171, 172), (172, 173), (173, 174), (174, 175), (175, 176), (176, 177), (177, 178), (178, 179), (220, 321), (222, 320), (223, 337), (224, 336), (225, 301), (226, 300), (227, 277), (228, 276), (229, 285), (230, 284), (241, 323), (243, 322), (244, 339), (245, 338), (246, 303), (247, 302), (248, 279), (249, 278), (250, 287), (251, 286), (264, 265), (266, 267), (268, 269), (270, 271), (272, 273), (274, 275), (280, 281), (282, 283), (288, 289), (290, 291), (292, 293), (294, 295), (296, 297), (298, 299), (305, 306), (309, 310), (314, 315), (318, 319), (324, 325), (326, 327), (328, 329), (330, 331), (332, 333), (334, 335), (340, 341), (342, 343), (344, 345), (346, 347), (348, 349), (350, 351), (460, 461), (460, 462), (461, 479), (462, 463), (463, 464), (464, 465), (465, 466), (466, 467), (467, 468), (468, 469), (469, 470), (470, 471), (471, 472), (472, 473), (473, 474), (474, 475), (475, 476), (476, 477), (477, 478), (478, 479), (480, 481), (480, 482), (481, 499), (482, 483), (483, 484), (484, 485), (485, 486), (486, 487), (487, 488), (488, 489), (489, 490), (490, 491), (491, 492), (492, 493), (493, 494), (494, 495), (495, 496), (496, 497), (497, 498), (498, 499)])
me_cylinder.attributes.new('sharp_edge', 'BOOLEAN', 'EDGE').data.foreach_set('value', [ (min(e.vertices), max(e.vertices)) in _k for e in me_cylinder.edges])
_uv = me_cylinder.uv_layers.new(name='UVMap')
_uv.uv.foreach_set('vector', [0.1696, 0.4534, 0.3225, 0.4534, 0.3225, 0.6639, 0.1696, 0.6639, 0.1696, 0.4533, 0.3225, 0.4533, 0.3225, 0.664, 0.1696, 0.664, 0.1696, 0.4534, 0.3225, 0.4534, 0.3225, 0.6638, 0.1696, 0.6638, 0.1696, 0.4532, 0.3225, 0.4532, 0.3225, 0.6638, 0.1696, 0.6638, 0.1696, 0.4533, 0.3225, 0.4533, 0.3225, 0.6637, 0.1696, 0.6637, 0.1696, 0.4533, 0.3225, 0.4533, 0.3225, 0.6641, 0.1696, 0.6641, 0.1696, 0.4533, 0.3225, 0.4533, 0.3225, 0.6639, 0.1696, 0.6639, 0.1696, 0.453, 0.3225, 0.453, 0.3225, 0.6641, 0.1696, 0.6641, 0.1696, 0.4533, 0.3225, 0.4533, 0.3225, 0.6637, 0.1696, 0.6637, 0.1696, 0.4533, 0.3225, 0.4533, 0.3225, 0.6638, 0.1696, 0.6638, 0.1696, 0.4532, 0.3225, 0.4532, 0.3225, 0.664, 0.1696, 0.664, 0.1696, 0.4533, 0.3225, 0.4533, 0.3225, 0.664, 0.1696, 0.664, 0.1696, 0.4532, 0.3225, 0.4532, 0.3225, 0.6639, 0.1696, 0.6639, 0.1696, 0.4535, 0.3225, 0.4535, 0.3225, 0.6639, 0.1696, 0.6639, 0.1696, 0.4532, 0.3225, 0.4532, 0.3225, 0.6642, 0.1696, 0.6642, 0.1696, 0.4533, 0.3225, 0.4533, 0.3225, 0.6637, 0.1696, 0.6637, 0.1696, 0.4537, 0.3225, 0.4537, 0.3225, 0.664, 0.1696, 0.664, 0.1696, 0.4534, 0.3225, 0.4534, 0.3225, 0.6639, 0.1696, 0.6639, 0.1696, 0.4533, 0.3225, 0.4533, 0.3225, 0.664, 0.1696, 0.664, 0.1696, 0.4535, 0.3225, 0.4535, 0.3225, 0.6624, 0.1696, 0.6624, 0.3177, 0.2405, 0.2743, 0.2123, 0.2896, 0.01993, 0.3619, 0.06692, 0.2268, 0.2076, 0.1828, 0.2363, 0.1402, 0.06902, 0.2122, 0.02225, 0.3545, 0.294, 0.3177, 0.2405, 0.3619, 0.06692, 0.4234, 0.1563, 0.1828, 0.2363, 0.1453, 0.2907, 0.07899, 0.158, 0.1402, 0.06902, 0.3813, 0.3678, 0.3545, 0.294, 0.4234, 0.1563, 0.4681, 0.2793, 0.1453, 0.2907, 0.1181, 0.3656, 0.03451, 0.2804, 0.07899, 0.158, 0.3954, 0.4544, 0.3813, 0.3678, 0.4681, 0.2793, 0.4916, 0.424, 0.1181, 0.3656, 0.1038, 0.4537, 0.01113, 0.4243, 0.03451, 0.2804, 0.3954, 0.5456, 0.3954, 0.4544, 0.4916, 0.424, 0.4916, 0.576, 0.1038, 0.4537, 0.1038, 0.5463, 0.01113, 0.5757, 0.01113, 0.4243, 0.3813, 0.6322, 0.3954, 0.5456, 0.4916, 0.576, 0.4681, 0.7207, 0.1038, 0.5463, 0.1181, 0.6344, 0.03451, 0.7196, 0.01113, 0.5757, 0.3545, 0.706, 0.3813, 0.6322, 0.4681, 0.7207, 0.4234, 0.8437, 0.1181, 0.6344, 0.1453, 0.7093, 0.07899, 0.842, 0.03451, 0.7196, 0.3177, 0.7595, 0.3545, 0.706, 0.4234, 0.8437, 0.3619, 0.9331, 0.1453, 0.7093, 0.1828, 0.7637, 0.1402, 0.931, 0.07899, 0.842, 0.2743, 0.7877, 0.3177, 0.7595, 0.3619, 0.9331, 0.2896, 0.9801, 0.1828, 0.7637, 0.2268, 0.7924, 0.2122, 0.9777, 0.1402, 0.931, 0.2288, 0.7877, 0.2743, 0.7877, 0.2896, 0.9801, 0.2135, 0.9801, 0.2268, 0.7924, 0.2732, 0.7924, 0.2878, 0.9777, 0.2122, 0.9777, 0.1854, 0.7595, 0.2288, 0.7877, 0.2135, 0.9801, 0.1412, 0.9331, 0.2732, 0.7924, 0.3172, 0.7637, 0.3598, 0.931, 0.2878, 0.9777, 0.1486, 0.706, 0.1854, 0.7595, 0.1412, 0.9331, 0.0797, 0.8437, 0.3172, 0.7637, 0.3547, 0.7093, 0.421, 0.842, 0.3598, 0.931, 0.1218, 0.6322, 0.1486, 0.706, 0.0797, 0.8437, 0.03501, 0.7207, 0.3547, 0.7093, 0.3819, 0.6344, 0.4655, 0.7196, 0.421, 0.842, 0.1077, 0.5456, 0.1218, 0.6322, 0.03501, 0.7207, 0.01152, 0.576, 0.3819, 0.6344, 0.3962, 0.5463, 0.4889, 0.5757, 0.4655, 0.7196, 0.1077, 0.4544, 0.1077, 0.5456, 0.01152, 0.576, 0.01152, 0.424, 0.3962, 0.5463, 0.3962, 0.4537, 0.4889, 0.4243, 0.4889, 0.5757, 0.1218, 0.3678, 0.1077, 0.4544, 0.01152, 0.424, 0.03501, 0.2793, 0.3962, 0.4537, 0.3819, 0.3656, 0.4655, 0.2804, 0.4889, 0.4243, 0.1486, 0.294, 0.1218, 0.3678, 0.03501, 0.2793, 0.0797, 0.1563, 0.3819, 0.3656, 0.3547, 0.2907, 0.421, 0.158, 0.4655, 0.2804, 0.1854, 0.2405, 0.1486, 0.294, 0.0797, 0.1563, 0.1412, 0.06692, 0.3547, 0.2907, 0.3172, 0.2363, 0.3598, 0.06902, 0.421, 0.158, 0.2288, 0.2123, 0.1854, 0.2405, 0.1412, 0.06692, 0.2135, 0.01993, 0.3172, 0.2363, 0.2732, 0.2076, 0.2878, 0.02225, 0.3598, 0.06902, 0.2743, 0.2123, 0.2288, 0.2123, 0.2135, 0.01993, 0.2896, 0.01993, 0.2732, 0.2076, 0.2268, 0.2076, 0.2122, 0.02225, 0.2878, 0.02225, 0.8647, 0.4198, 0.8647, 0.3998, 0.8706, 0.3989, 0.8706, 0.4207, 0.8585, 0.4388, 0.8647, 0.4198, 0.8706, 0.4207, 0.8638, 0.4414, 0.6855, 0.4881, 0.7007, 0.4991, 0.7118, 0.5143, 0.7176, 0.5322, 0.7176, 0.551, 0.7118, 0.5689, 0.7007, 0.5841, 0.6855, 0.5951, 0.6677, 0.6009, 0.6489, 0.6009, 0.631, 0.5951, 0.6215, 0.5882, 0.6089, 0.5745, 0.599, 0.551, 0.599, 0.5322, 0.6048, 0.5143, 0.6158, 0.4991, 0.631, 0.4881, 0.6489, 0.4823, 0.6677, 0.4823, 0.8468, 0.4549, 0.8585, 0.4388, 0.8638, 0.4414, 0.851, 0.4591, 0.8307, 0.4666, 0.8468, 0.4549, 0.851, 0.4591, 0.8334, 0.4719, 0.8117, 0.4728, 0.8307, 0.4666, 0.8334, 0.4719, 0.8126, 0.4786, 0.7918, 0.4728, 0.8117, 0.4728, 0.8126, 0.4786, 0.7908, 0.4786, 0.7728, 0.4666, 0.7918, 0.4728, 0.7908, 0.4786, 0.7701, 0.4719, 0.7567, 0.4549, 0.7728, 0.4666, 0.7701, 0.4719, 0.7525, 0.4591, 0.7449, 0.4388, 0.7567, 0.4549, 0.7525, 0.4591, 0.7397, 0.4414, 0.7388, 0.4198, 0.7449, 0.4388, 0.7397, 0.4414, 0.7329, 0.4207, 0.7388, 0.3998, 0.7388, 0.4198, 0.7329, 0.4207, 0.7329, 0.3989, 0.7449, 0.3809, 0.7388, 0.3998, 0.7329, 0.3989, 0.7397, 0.3782, 0.7567, 0.3647, 0.7449, 0.3809, 0.7397, 0.3782, 0.7525, 0.3606, 0.7728, 0.353, 0.7567, 0.3647, 0.7525, 0.3606, 0.7701, 0.3477, 0.7918, 0.3469, 0.7728, 0.353, 0.7701, 0.3477, 0.7908, 0.341, 0.8117, 0.3469, 0.7918, 0.3469, 0.7908, 0.341, 0.8126, 0.341, 0.8307, 0.353, 0.8117, 0.3469, 0.8126, 0.341, 0.8334, 0.3477, 0.8468, 0.3647, 0.8307, 0.353, 0.8334, 0.3477, 0.851, 0.3606, 0.8585, 0.3809, 0.8468, 0.3647, 0.851, 0.3606, 0.8638, 0.3782, 0.8647, 0.3998, 0.8585, 0.3809, 0.8638, 0.3782, 0.8706, 0.3989, 0.8758, 0.4952, 0.8754, 0.5144, 0.8251, 0.5143, 0.8256, 0.4951, 0.8754, 0.5144, 0.8754, 0.5343, 0.8251, 0.5342, 0.8251, 0.5143, 0.8754, 0.5343, 0.8758, 0.5531, 0.8256, 0.553, 0.8251, 0.5342, 0.8758, 0.5531, 0.8767, 0.5689, 0.8265, 0.5687, 0.8256, 0.553, 0.7736, 0.6586, 0.7745, 0.6415, 0.8247, 0.6419, 0.8238, 0.659, 0.7745, 0.6415, 0.7749, 0.6221, 0.8252, 0.6224, 0.8247, 0.6419, 0.7749, 0.6221, 0.7749, 0.6022, 0.8252, 0.6026, 0.8252, 0.6224, 0.7749, 0.6022, 0.7745, 0.5839, 0.8247, 0.5842, 0.8252, 0.6026, 0.7745, 0.5839, 0.7736, 0.5689, 0.8238, 0.5692, 0.8247, 0.5842, 0.7736, 0.4786, 0.772, 0.4937, 0.7221, 0.4943, 0.7237, 0.4792, 0.772, 0.4937, 0.7712, 0.5121, 0.7212, 0.5127, 0.7221, 0.4943, 0.7712, 0.5121, 0.7712, 0.532, 0.7212, 0.5326, 0.7212, 0.5127, 0.7712, 0.532, 0.772, 0.5514, 0.7221, 0.552, 0.7212, 0.5326, 0.772, 0.5514, 0.7736, 0.5685, 0.7237, 0.569, 0.7221, 0.552, 0.8251, 0.4786, 0.8243, 0.4944, 0.774, 0.4945, 0.7749, 0.4787, 0.8243, 0.4944, 0.8238, 0.5132, 0.7736, 0.5133, 0.774, 0.4945, 0.8238, 0.5132, 0.8238, 0.5331, 0.7736, 0.5332, 0.7736, 0.5133, 0.8238, 0.5331, 0.8243, 0.5523, 0.774, 0.5524, 0.7736, 0.5332, 0.8767, 0.4787, 0.8758, 0.4952, 0.8256, 0.4951, 0.8265, 0.4786, 0.8243, 0.5523, 0.8251, 0.5687, 0.7749, 0.5689, 0.774, 0.5524, 0.5963, 0.4206, 0.605, 0.4438, 0.602, 0.4414, 0.5953, 0.4207, 0.605, 0.4438, 0.6183, 0.4604, 0.6149, 0.4591, 0.602, 0.4414, 0.6183, 0.4604, 0.6362, 0.472, 0.6325, 0.4719, 0.6149, 0.4591, 0.6362, 0.472, 0.6568, 0.4776, 0.6532, 0.4786, 0.6325, 0.4719, 0.6568, 0.4776, 0.6781, 0.4766, 0.675, 0.4786, 0.6532, 0.4786, 0.6781, 0.4766, 0.6981, 0.469, 0.6958, 0.4719, 0.675, 0.4786, 0.6981, 0.469, 0.7147, 0.4556, 0.7134, 0.4591, 0.6958, 0.4719, 0.7147, 0.4556, 0.7264, 0.4377, 0.7262, 0.4414, 0.7134, 0.4591, 0.7264, 0.4377, 0.7319, 0.4171, 0.7329, 0.4207, 0.7262, 0.4414, 0.7319, 0.4171, 0.7309, 0.3958, 0.7329, 0.3989, 0.7329, 0.4207, 0.7309, 0.3958, 0.7233, 0.3759, 0.7262, 0.3782, 0.7329, 0.3989, 0.7233, 0.3759, 0.7099, 0.3593, 0.7134, 0.3606, 0.7262, 0.3782, 0.7099, 0.3593, 0.692, 0.3476, 0.6958, 0.3477, 0.7134, 0.3606, 0.692, 0.3476, 0.6714, 0.342, 0.675, 0.341, 0.6958, 0.3477, 0.6714, 0.342, 0.6501, 0.3431, 0.6532, 0.341, 0.675, 0.341, 0.6501, 0.3431, 0.6302, 0.3507, 0.6325, 0.3477, 0.6532, 0.341, 0.6302, 0.3507, 0.6136, 0.364, 0.6149, 0.3606, 0.6325, 0.3477, 0.6136, 0.364, 0.6019, 0.3819, 0.602, 0.3782, 0.6149, 0.3606, 0.6019, 0.3819, 0.5963, 0.4025, 0.5953, 0.3989, 0.602, 0.3782, 0.5963, 0.4025, 0.5963, 0.4206, 0.5953, 0.4207, 0.5953, 0.3989, 0.6158, 0.4991, 0.6136, 0.5022, 0.6115, 0.5003, 0.6138, 0.4971, 0.7303, 0.4112, 0.7297, 0.4071, 0.7317, 0.4129, 0.7319, 0.4171, 0.722, 0.3795, 0.7202, 0.3758, 0.7248, 0.3799, 0.7263, 0.3839, 0.6013, 0.5251, 0.6001, 0.5286, 0.5973, 0.528, 0.5986, 0.5243, 0.7127, 0.3661, 0.7098, 0.3631, 0.7153, 0.3659, 0.7179, 0.3692, 0.5994, 0.4003, 0.5987, 0.4044, 0.5974, 0.3984, 0.5985, 0.3943, 0.7176, 0.551, 0.7176, 0.5472, 0.7204, 0.5475, 0.7204, 0.5514, 0.6114, 0.3698, 0.6095, 0.3735, 0.6112, 0.3676, 0.6136, 0.364, 0.5987, 0.4202, 0.612, 0.4493, 0.6098, 0.4476, 0.598, 0.4203, 0.612, 0.4493, 0.6267, 0.4635, 0.6241, 0.4625, 0.6098, 0.4476, 0.6267, 0.4635, 0.6451, 0.4724, 0.6424, 0.4723, 0.6241, 0.4625, 0.6451, 0.4724, 0.6654, 0.4752, 0.6627, 0.476, 0.6424, 0.4723, 0.6654, 0.4752, 0.6856, 0.4716, 0.6833, 0.4732, 0.6627, 0.476, 0.6856, 0.4716, 0.7036, 0.462, 0.7019, 0.4641, 0.6833, 0.4732, 0.7036, 0.462, 0.7178, 0.4472, 0.7168, 0.4498, 0.7019, 0.4641, 0.7178, 0.4472, 0.7267, 0.4288, 0.7266, 0.4316, 0.7168, 0.4498, 0.7267, 0.4288, 0.7295, 0.4085, 0.7303, 0.4112, 0.7266, 0.4316, 0.7295, 0.4085, 0.7259, 0.3884, 0.7275, 0.3907, 0.7303, 0.4112, 0.7259, 0.3884, 0.7163, 0.3703, 0.7184, 0.3721, 0.7275, 0.3907, 0.7163, 0.3703, 0.7015, 0.3562, 0.7041, 0.3571, 0.7184, 0.3721, 0.7015, 0.3562, 0.6831, 0.3472, 0.6859, 0.3473, 0.7041, 0.3571, 0.6831, 0.3472, 0.6628, 0.3444, 0.6655, 0.3437, 0.6859, 0.3473, 0.6628, 0.3444, 0.6427, 0.348, 0.645, 0.3465, 0.6655, 0.3437, 0.6427, 0.348, 0.6246, 0.3577, 0.6264, 0.3555, 0.645, 0.3465, 0.6246, 0.3577, 0.6105, 0.3724, 0.6114, 0.3698, 0.6264, 0.3555, 0.6105, 0.3724, 0.6015, 0.3908, 0.6016, 0.3881, 0.6114, 0.3698, 0.6015, 0.3908, 0.5987, 0.4111, 0.598, 0.4084, 0.6016, 0.3881, 0.5987, 0.4111, 0.5987, 0.4202, 0.598, 0.4203, 0.598, 0.4084, 0.5961, 0.5514, 0.6031, 0.5714, 0.6015, 0.5705, 0.5953, 0.5516, 0.5961, 0.5318, 0.5961, 0.5514, 0.5953, 0.5516, 0.5953, 0.5316, 0.6022, 0.513, 0.5961, 0.5318, 0.5953, 0.5316, 0.6015, 0.5127, 0.6138, 0.4971, 0.6022, 0.513, 0.6015, 0.5127, 0.6132, 0.4965, 0.6297, 0.4855, 0.6138, 0.4971, 0.6132, 0.4965, 0.6293, 0.4848, 0.6484, 0.4794, 0.6297, 0.4855, 0.6293, 0.4848, 0.6483, 0.4786, 0.6681, 0.4794, 0.6484, 0.4794, 0.6483, 0.4786, 0.6682, 0.4786, 0.6868, 0.4855, 0.6681, 0.4794, 0.6682, 0.4786, 0.6872, 0.4848, 0.7028, 0.4971, 0.6868, 0.4855, 0.6872, 0.4848, 0.7034, 0.4965, 0.7143, 0.513, 0.7028, 0.4971, 0.7034, 0.4965, 0.7151, 0.5127, 0.7204, 0.5318, 0.7143, 0.513, 0.7151, 0.5127, 0.7212, 0.5316, 0.7204, 0.5514, 0.7204, 0.5318, 0.7212, 0.5316, 0.7212, 0.5516, 0.7143, 0.5702, 0.7204, 0.5514, 0.7212, 0.5516, 0.7151, 0.5705, 0.7028, 0.5861, 0.7143, 0.5702, 0.7151, 0.5705, 0.7034, 0.5867, 0.6868, 0.5977, 0.7028, 0.5861, 0.7034, 0.5867, 0.6872, 0.5984, 0.6681, 0.6038, 0.6868, 0.5977, 0.6872, 0.5984, 0.6682, 0.6046, 0.6484, 0.6038, 0.6681, 0.6038, 0.6682, 0.6046, 0.6483, 0.6046, 0.6297, 0.5977, 0.6484, 0.6038, 0.6483, 0.6046, 0.6293, 0.5984, 0.6031, 0.5714, 0.615, 0.587, 0.6132, 0.5867, 0.6015, 0.5705, 0.615, 0.587, 0.6297, 0.5977, 0.6293, 0.5984, 0.6132, 0.5867, 0.7005, 0.3552, 0.6968, 0.3532, 0.7028, 0.3546, 0.7063, 0.3569, 0.7129, 0.5653, 0.7141, 0.5617, 0.7168, 0.5627, 0.7156, 0.5664, 0.6859, 0.3473, 0.6818, 0.3466, 0.6879, 0.3465, 0.692, 0.3476, 0.6532, 0.3454, 0.6491, 0.3459, 0.6544, 0.3429, 0.6587, 0.3426, 0.7052, 0.578, 0.7074, 0.5749, 0.7097, 0.5765, 0.7074, 0.5797, 0.6375, 0.3501, 0.6338, 0.3519, 0.6382, 0.3476, 0.6421, 0.3461, 0.6234, 0.3584, 0.6204, 0.3612, 0.6235, 0.356, 0.6269, 0.3533, 0.599, 0.5397, 0.599, 0.5435, 0.5961, 0.5436, 0.5961, 0.5396, 0.6213, 0.4595, 0.6241, 0.4625, 0.6183, 0.4604, 0.6157, 0.4571, 0.6982, 0.4659, 0.7019, 0.4641, 0.6981, 0.469, 0.6941, 0.4705, 0.6009, 0.5557, 0.6029, 0.5604, 0.5989, 0.5594, 0.5975, 0.5554, 0.728, 0.3948, 0.7275, 0.3907, 0.7309, 0.3958, 0.7311, 0.4001, 0.6947, 0.5885, 0.6977, 0.5863, 0.6996, 0.5884, 0.6964, 0.5907, 0.6696, 0.3444, 0.6655, 0.3437, 0.6714, 0.342, 0.6756, 0.3431, 0.6036, 0.3844, 0.6016, 0.3881, 0.6019, 0.3819, 0.6042, 0.3783, 0.6095, 0.375, 0.6014, 0.3936, 0.6015, 0.3908, 0.6105, 0.3724, 0.607, 0.5113, 0.6048, 0.5143, 0.6022, 0.513, 0.6045, 0.5098, 0.6712, 0.4834, 0.6677, 0.4823, 0.6681, 0.4794, 0.6719, 0.4807, 0.7176, 0.536, 0.7176, 0.5322, 0.7204, 0.5318, 0.7204, 0.5357, 0.682, 0.5963, 0.6855, 0.5951, 0.6868, 0.5977, 0.6831, 0.5989, 0.6189, 0.5854, 0.6215, 0.5882, 0.615, 0.587, 0.6126, 0.5839, 0.5995, 0.4138, 0.5995, 0.4201, 0.5987, 0.4202, 0.5987, 0.4111, 0.598, 0.4132, 0.598, 0.4156, 0.5963, 0.4133, 0.5963, 0.4097, 0.6003, 0.4258, 0.6027, 0.4312, 0.5998, 0.4298, 0.598, 0.4252, 0.6677, 0.6009, 0.6712, 0.5998, 0.6719, 0.6025, 0.6681, 0.6038, 0.6014, 0.3936, 0.5995, 0.4138, 0.5987, 0.4111, 0.6015, 0.3908, 0.6098, 0.4476, 0.6127, 0.4506, 0.6076, 0.4471, 0.605, 0.4438, 0.6526, 0.6009, 0.6564, 0.6009, 0.6563, 0.6038, 0.6524, 0.6038, 0.6351, 0.4684, 0.6387, 0.4703, 0.6326, 0.4697, 0.6291, 0.4674, 0.6505, 0.4738, 0.6546, 0.4745, 0.6486, 0.4754, 0.6444, 0.4743, 0.6382, 0.5974, 0.6417, 0.5986, 0.6409, 0.6013, 0.6372, 0.6001, 0.6668, 0.4754, 0.6709, 0.4748, 0.6653, 0.4772, 0.6611, 0.4774, 0.6833, 0.4732, 0.687, 0.4714, 0.6821, 0.4751, 0.6781, 0.4766, 0.6089, 0.5745, 0.6114, 0.5772, 0.6055, 0.5745, 0.6031, 0.5714, 0.7108, 0.4555, 0.7138, 0.4527, 0.7114, 0.4583, 0.708, 0.461, 0.6272, 0.5923, 0.6291, 0.5937, 0.6268, 0.5955, 0.6238, 0.5934, 0.7207, 0.4425, 0.7227, 0.4389, 0.7217, 0.4449, 0.7193, 0.4485, 0.7273, 0.4275, 0.7281, 0.4234, 0.7286, 0.4295, 0.7275, 0.4336, 0.628, 0.4903, 0.6249, 0.4925, 0.6233, 0.4902, 0.6265, 0.4878, 0.6417, 0.4846, 0.6382, 0.4858, 0.6372, 0.4831, 0.6409, 0.4819, 0.6564, 0.4823, 0.6526, 0.4823, 0.6524, 0.4794, 0.6563, 0.4794, 0.6855, 0.4881, 0.682, 0.4869, 0.6831, 0.4843, 0.6868, 0.4855, 0.6977, 0.4969, 0.6947, 0.4947, 0.6964, 0.4925, 0.6996, 0.4948, 0.7074, 0.5083, 0.7052, 0.5052, 0.7074, 0.5035, 0.7097, 0.5067, 0.6501, 0.3431, 0.6484, 0.6038, 0.6297, 0.5977, 0.6302, 0.3507, 0.6302, 0.3507, 0.6297, 0.5977, 0.615, 0.587, 0.6136, 0.364, 0.6136, 0.364, 0.615, 0.587, 0.6031, 0.5714, 0.6019, 0.3819, 0.7141, 0.5215, 0.7129, 0.5179, 0.7156, 0.5168, 0.7168, 0.5205, 0.6714, 0.342, 0.6681, 0.6038, 0.6484, 0.6038, 0.6501, 0.3431, 0.692, 0.3476, 0.6868, 0.5977, 0.6681, 0.6038, 0.6714, 0.342, 0.7099, 0.3593, 0.7028, 0.5861, 0.6868, 0.5977, 0.692, 0.3476, 0.7233, 0.3759, 0.7143, 0.5702, 0.7028, 0.5861, 0.7099, 0.3593, 0.7309, 0.3958, 0.7204, 0.5514, 0.7143, 0.5702, 0.7233, 0.3759, 0.7319, 0.4171, 0.7204, 0.5318, 0.7204, 0.5514, 0.7309, 0.3958, 0.7264, 0.4377, 0.7143, 0.513, 0.7204, 0.5318, 0.7319, 0.4171, 0.7147, 0.4556, 0.7028, 0.4971, 0.7143, 0.513, 0.7264, 0.4377, 0.6981, 0.469, 0.6868, 0.4855, 0.7028, 0.4971, 0.7147, 0.4556, 0.6781, 0.4766, 0.6681, 0.4794, 0.6868, 0.4855, 0.6981, 0.469, 0.6568, 0.4776, 0.6484, 0.4794, 0.6681, 0.4794, 0.6781, 0.4766, 0.6362, 0.472, 0.6297, 0.4855, 0.6484, 0.4794, 0.6568, 0.4776, 0.6183, 0.4604, 0.6138, 0.4971, 0.6297, 0.4855, 0.6362, 0.472, 0.605, 0.4438, 0.6022, 0.513, 0.6138, 0.4971, 0.6183, 0.4604, 0.5963, 0.4206, 0.5961, 0.5318, 0.6022, 0.513, 0.605, 0.4438, 0.5963, 0.4025, 0.5961, 0.5514, 0.5961, 0.5318, 0.5963, 0.4206, 0.6019, 0.3819, 0.6031, 0.5714, 0.5961, 0.5514, 0.5963, 0.4025, 0.6019, 0.3819, 0.6016, 0.3881, 0.6089, 0.5745, 0.6031, 0.5714, 0.6042, 0.3783, 0.6055, 0.5745, 0.6114, 0.5772, 0.6036, 0.3844, 0.5975, 0.5554, 0.5974, 0.3984, 0.5987, 0.4044, 0.6009, 0.5557, 0.5989, 0.5594, 0.6029, 0.5604, 0.5994, 0.4003, 0.5985, 0.3943, 0.6016, 0.3881, 0.598, 0.4084, 0.599, 0.551, 0.6089, 0.5745, 0.6114, 0.3698, 0.6016, 0.3881, 0.6089, 0.5745, 0.6215, 0.5882, 0.6264, 0.3555, 0.6114, 0.3698, 0.6215, 0.5882, 0.631, 0.5951, 0.645, 0.3465, 0.6264, 0.3555, 0.631, 0.5951, 0.6489, 0.6009, 0.6655, 0.3437, 0.645, 0.3465, 0.6489, 0.6009, 0.6677, 0.6009, 0.6859, 0.3473, 0.6655, 0.3437, 0.6677, 0.6009, 0.6855, 0.5951, 0.7041, 0.3571, 0.6859, 0.3473, 0.6855, 0.5951, 0.7007, 0.5841, 0.7184, 0.3721, 0.7041, 0.3571, 0.7007, 0.5841, 0.7118, 0.5689, 0.7275, 0.3907, 0.7184, 0.3721, 0.7118, 0.5689, 0.7176, 0.551, 0.7303, 0.4112, 0.7275, 0.3907, 0.7176, 0.551, 0.7176, 0.5322, 0.7266, 0.4316, 0.7303, 0.4112, 0.7176, 0.5322, 0.7118, 0.5143, 0.7168, 0.4498, 0.7266, 0.4316, 0.7118, 0.5143, 0.7007, 0.4991, 0.7019, 0.4641, 0.7168, 0.4498, 0.7007, 0.4991, 0.6855, 0.4881, 0.6833, 0.4732, 0.7019, 0.4641, 0.6855, 0.4881, 0.6677, 0.4823, 0.6627, 0.476, 0.6833, 0.4732, 0.6677, 0.4823, 0.6489, 0.4823, 0.6424, 0.4723, 0.6627, 0.476, 0.6489, 0.4823, 0.631, 0.4881, 0.6241, 0.4625, 0.6424, 0.4723, 0.631, 0.4881, 0.6158, 0.4991, 0.6098, 0.4476, 0.6241, 0.4625, 0.6158, 0.4991, 0.6048, 0.5143, 0.598, 0.4203, 0.6098, 0.4476, 0.6048, 0.5143, 0.599, 0.5322, 0.598, 0.4084, 0.598, 0.4203, 0.599, 0.5322, 0.599, 0.551, 0.6112, 0.3676, 0.6095, 0.3735, 0.6189, 0.5854, 0.6126, 0.5839, 0.6136, 0.364, 0.615, 0.587, 0.6215, 0.5882, 0.6114, 0.3698, 0.6235, 0.356, 0.6204, 0.3612, 0.6272, 0.5923, 0.6238, 0.5934, 0.6269, 0.3533, 0.6268, 0.5955, 0.6291, 0.5937, 0.6234, 0.3584, 0.6421, 0.3461, 0.6409, 0.6013, 0.6417, 0.5986, 0.6375, 0.3501, 0.6382, 0.3476, 0.6338, 0.3519, 0.6382, 0.5974, 0.6372, 0.6001, 0.6544, 0.3429, 0.6491, 0.3459, 0.6526, 0.6009, 0.6524, 0.6038, 0.6587, 0.3426, 0.6563, 0.6038, 0.6564, 0.6009, 0.6532, 0.3454, 0.6655, 0.3437, 0.6677, 0.6009, 0.6681, 0.6038, 0.6714, 0.342, 0.6756, 0.3431, 0.6719, 0.6025, 0.6712, 0.5998, 0.6696, 0.3444, 0.6859, 0.3473, 0.692, 0.3476, 0.6868, 0.5977, 0.6855, 0.5951, 0.6879, 0.3465, 0.6818, 0.3466, 0.682, 0.5963, 0.6831, 0.5989, 0.5961, 0.5436, 0.599, 0.5435, 0.598, 0.4132, 0.5963, 0.4097, 0.5961, 0.5396, 0.5963, 0.4133, 0.598, 0.4156, 0.599, 0.5397, 0.598, 0.4252, 0.5973, 0.528, 0.6001, 0.5286, 0.6003, 0.4258, 0.5998, 0.4298, 0.6027, 0.4312, 0.6013, 0.5251, 0.5986, 0.5243, 0.6098, 0.4476, 0.605, 0.4438, 0.6022, 0.513, 0.6048, 0.5143, 0.6076, 0.4471, 0.6127, 0.4506, 0.607, 0.5113, 0.6045, 0.5098, 0.6157, 0.4571, 0.6115, 0.5003, 0.6136, 0.5022, 0.6213, 0.4595, 0.6241, 0.4625, 0.6158, 0.4991, 0.6138, 0.4971, 0.6183, 0.4604, 0.6291, 0.4674, 0.6233, 0.4902, 0.6249, 0.4925, 0.6351, 0.4684, 0.6326, 0.4697, 0.6387, 0.4703, 0.628, 0.4903, 0.6265, 0.4878, 0.6444, 0.4743, 0.6372, 0.4831, 0.6382, 0.4858, 0.6505, 0.4738, 0.6486, 0.4754, 0.6546, 0.4745, 0.6417, 0.4846, 0.6409, 0.4819, 0.6611, 0.4774, 0.6524, 0.4794, 0.6526, 0.4823, 0.6668, 0.4754, 0.6653, 0.4772, 0.6709, 0.4748, 0.6564, 0.4823, 0.6563, 0.4794, 0.6833, 0.4732, 0.6781, 0.4766, 0.6681, 0.4794, 0.6677, 0.4823, 0.6821, 0.4751, 0.687, 0.4714, 0.6712, 0.4834, 0.6719, 0.4807, 0.5995, 0.4201, 0.6141, 0.451, 0.612, 0.4493, 0.5987, 0.4202, 0.7019, 0.4641, 0.6855, 0.4881, 0.6868, 0.4855, 0.6981, 0.469, 0.6941, 0.4705, 0.6831, 0.4843, 0.682, 0.4869, 0.6982, 0.4659, 0.6141, 0.451, 0.6293, 0.4644, 0.6267, 0.4635, 0.612, 0.4493, 0.6293, 0.4644, 0.6479, 0.4725, 0.6451, 0.4724, 0.6267, 0.4635, 0.7114, 0.4583, 0.7138, 0.4527, 0.6977, 0.4969, 0.6996, 0.4948, 0.6479, 0.4725, 0.6681, 0.4745, 0.6654, 0.4752, 0.6451, 0.4724, 0.708, 0.461, 0.6964, 0.4925, 0.6947, 0.4947, 0.7108, 0.4555, 0.6681, 0.4745, 0.6879, 0.4701, 0.6856, 0.4716, 0.6654, 0.4752, 0.7193, 0.4485, 0.7074, 0.5035, 0.7052, 0.5052, 0.7207, 0.4425, 0.6879, 0.4701, 0.7053, 0.4598, 0.7036, 0.462, 0.6856, 0.4716, 0.7217, 0.4449, 0.7227, 0.4389, 0.7074, 0.5083, 0.7097, 0.5067, 0.7053, 0.4598, 0.7188, 0.4446, 0.7178, 0.4472, 0.7036, 0.462, 0.7188, 0.4446, 0.7268, 0.426, 0.7267, 0.4288, 0.7178, 0.4472, 0.7275, 0.4336, 0.7156, 0.5168, 0.7129, 0.5179, 0.7273, 0.4275, 0.7286, 0.4295, 0.7281, 0.4234, 0.7141, 0.5215, 0.7168, 0.5205, 0.7268, 0.426, 0.7288, 0.4059, 0.7295, 0.4085, 0.7267, 0.4288, 0.7288, 0.4059, 0.7244, 0.3861, 0.7259, 0.3884, 0.7295, 0.4085, 0.7303, 0.4112, 0.7319, 0.4171, 0.7204, 0.5318, 0.7176, 0.5322, 0.7317, 0.4129, 0.7297, 0.4071, 0.7176, 0.536, 0.7204, 0.5357, 0.7244, 0.3861, 0.7141, 0.3686, 0.7163, 0.3703, 0.7259, 0.3884, 0.7311, 0.4001, 0.7204, 0.5475, 0.7176, 0.5472, 0.728, 0.3948, 0.7275, 0.3907, 0.7176, 0.551, 0.7204, 0.5514, 0.7309, 0.3958, 0.7141, 0.3686, 0.6989, 0.3552, 0.7015, 0.3562, 0.7163, 0.3703, 0.6989, 0.3552, 0.6803, 0.3471, 0.6831, 0.3472, 0.7015, 0.3562, 0.7263, 0.3839, 0.7168, 0.5627, 0.7141, 0.5617, 0.722, 0.3795, 0.7248, 0.3799, 0.7202, 0.3758, 0.7129, 0.5653, 0.7156, 0.5664, 0.6803, 0.3471, 0.6602, 0.3452, 0.6628, 0.3444, 0.6831, 0.3472, 0.6602, 0.3452, 0.6404, 0.3496, 0.6427, 0.348, 0.6628, 0.3444, 0.7179, 0.3692, 0.7097, 0.5765, 0.7074, 0.5749, 0.7127, 0.3661, 0.6404, 0.3496, 0.6229, 0.3598, 0.6246, 0.3577, 0.6427, 0.348, 0.7153, 0.3659, 0.7098, 0.3631, 0.7052, 0.578, 0.7074, 0.5797, 0.6229, 0.3598, 0.6095, 0.375, 0.6105, 0.3724, 0.6246, 0.3577, 0.6964, 0.5907, 0.7028, 0.3546, 0.6968, 0.3532, 0.6947, 0.5885, 0.6996, 0.5884, 0.6977, 0.5863, 0.7005, 0.3552, 0.7063, 0.3569, 0.6478, 0.4217, 0.6445, 0.416, 0.6431, 0.4098, 0.6438, 0.4036, 0.6465, 0.3979, 0.6508, 0.3933, 0.6564, 0.3901, 0.6627, 0.3888, 0.6691, 0.3895, 0.6751, 0.3921, 0.6799, 0.3963, 0.6832, 0.4019, 0.6846, 0.4082, 0.684, 0.4146, 0.6814, 0.4205, 0.6771, 0.4253, 0.6715, 0.4285, 0.6652, 0.4297, 0.6587, 0.429, 0.6527, 0.4262, 0.5995, 0.4201, 0.6141, 0.451, 0.6141, 0.451, 0.5995, 0.4201, 0.6141, 0.451, 0.6293, 0.4644, 0.6293, 0.4644, 0.6141, 0.451, 0.6293, 0.4644, 0.6479, 0.4725, 0.6479, 0.4725, 0.6293, 0.4644, 0.6479, 0.4725, 0.6681, 0.4745, 0.6681, 0.4745, 0.6479, 0.4725, 0.6681, 0.4745, 0.6879, 0.4701, 0.6879, 0.4701, 0.6681, 0.4745, 0.6879, 0.4701, 0.7053, 0.4598, 0.7053, 0.4598, 0.6879, 0.4701, 0.7053, 0.4598, 0.7188, 0.4446, 0.7188, 0.4446, 0.7053, 0.4598, 0.7188, 0.4446, 0.7268, 0.426, 0.7268, 0.426, 0.7188, 0.4446, 0.7268, 0.426, 0.7288, 0.4059, 0.7288, 0.4059, 0.7268, 0.426, 0.7288, 0.4059, 0.7244, 0.3861, 0.7244, 0.3861, 0.7288, 0.4059, 0.7244, 0.3861, 0.7141, 0.3686, 0.7141, 0.3686, 0.7244, 0.3861, 0.7141, 0.3686, 0.6989, 0.3552, 0.6989, 0.3552, 0.7141, 0.3686, 0.6989, 0.3552, 0.6803, 0.3471, 0.6803, 0.3471, 0.6989, 0.3552, 0.6803, 0.3471, 0.6602, 0.3452, 0.6602, 0.3452, 0.6803, 0.3471, 0.6602, 0.3452, 0.6404, 0.3496, 0.6404, 0.3496, 0.6602, 0.3452, 0.6404, 0.3496, 0.6229, 0.3598, 0.6229, 0.3598, 0.6404, 0.3496, 0.6229, 0.3598, 0.6095, 0.375, 0.6095, 0.375, 0.6229, 0.3598, 0.6095, 0.375, 0.6014, 0.3936, 0.6014, 0.3936, 0.6095, 0.375, 0.6014, 0.3936, 0.5995, 0.4138, 0.5995, 0.4138, 0.6014, 0.3936, 0.5995, 0.4138, 0.5995, 0.4201, 0.5995, 0.4201, 0.5995, 0.4138, 0.6385, 0.418, 0.6429, 0.4254, 0.6141, 0.451, 0.5995, 0.4201, 0.6429, 0.4254, 0.6493, 0.4314, 0.6293, 0.4644, 0.6141, 0.451, 0.6493, 0.4314, 0.6571, 0.4351, 0.6479, 0.4725, 0.6293, 0.4644, 0.6571, 0.4351, 0.6656, 0.4361, 0.6681, 0.4745, 0.6479, 0.4725, 0.6656, 0.4361, 0.6738, 0.4344, 0.6879, 0.4701, 0.6681, 0.4745, 0.6738, 0.4344, 0.6811, 0.4302, 0.7053, 0.4598, 0.6879, 0.4701, 0.6811, 0.4302, 0.6867, 0.4239, 0.7188, 0.4446, 0.7053, 0.4598, 0.6867, 0.4239, 0.6901, 0.4162, 0.7268, 0.426, 0.7188, 0.4446, 0.6901, 0.4162, 0.6909, 0.4079, 0.7288, 0.4059, 0.7268, 0.426, 0.6909, 0.4079, 0.6891, 0.3997, 0.7244, 0.3861, 0.7288, 0.4059, 0.6891, 0.3997, 0.6848, 0.3924, 0.7141, 0.3686, 0.7244, 0.3861, 0.6848, 0.3924, 0.6785, 0.3868, 0.6989, 0.3552, 0.7141, 0.3686, 0.6785, 0.3868, 0.6707, 0.3834, 0.6803, 0.3471, 0.6989, 0.3552, 0.6707, 0.3834, 0.6624, 0.3826, 0.6602, 0.3452, 0.6803, 0.3471, 0.6624, 0.3826, 0.6541, 0.3843, 0.6404, 0.3496, 0.6602, 0.3452, 0.6541, 0.3843, 0.6468, 0.3885, 0.6229, 0.3598, 0.6404, 0.3496, 0.6468, 0.3885, 0.6412, 0.3946, 0.6095, 0.375, 0.6229, 0.3598, 0.6412, 0.3946, 0.6377, 0.402, 0.6014, 0.3936, 0.6095, 0.375, 0.6377, 0.402, 0.6368, 0.41, 0.5995, 0.4138, 0.6014, 0.3936, 0.6368, 0.41, 0.6385, 0.418, 0.5995, 0.4201, 0.5995, 0.4138, 0.6445, 0.416, 0.6478, 0.4217, 0.6429, 0.4254, 0.6385, 0.418, 0.6478, 0.4217, 0.6527, 0.4262, 0.6493, 0.4314, 0.6429, 0.4254, 0.6527, 0.4262, 0.6587, 0.429, 0.6571, 0.4351, 0.6493, 0.4314, 0.6587, 0.429, 0.6652, 0.4297, 0.6656, 0.4361, 0.6571, 0.4351, 0.6652, 0.4297, 0.6715, 0.4285, 0.6738, 0.4344, 0.6656, 0.4361, 0.6715, 0.4285, 0.6771, 0.4253, 0.6811, 0.4302, 0.6738, 0.4344, 0.6771, 0.4253, 0.6814, 0.4205, 0.6867, 0.4239, 0.6811, 0.4302, 0.6814, 0.4205, 0.684, 0.4146, 0.6901, 0.4162, 0.6867, 0.4239, 0.684, 0.4146, 0.6846, 0.4082, 0.6909, 0.4079, 0.6901, 0.4162, 0.6846, 0.4082, 0.6832, 0.4019, 0.6891, 0.3997, 0.6909, 0.4079, 0.6832, 0.4019, 0.6799, 0.3963, 0.6848, 0.3924, 0.6891, 0.3997, 0.6799, 0.3963, 0.6751, 0.3921, 0.6785, 0.3868, 0.6848, 0.3924, 0.6751, 0.3921, 0.6691, 0.3895, 0.6707, 0.3834, 0.6785, 0.3868, 0.6691, 0.3895, 0.6627, 0.3888, 0.6624, 0.3826, 0.6707, 0.3834, 0.6627, 0.3888, 0.6564, 0.3901, 0.6541, 0.3843, 0.6624, 0.3826, 0.6564, 0.3901, 0.6508, 0.3933, 0.6468, 0.3885, 0.6541, 0.3843, 0.6508, 0.3933, 0.6465, 0.3979, 0.6412, 0.3946, 0.6468, 0.3885, 0.6465, 0.3979, 0.6438, 0.4036, 0.6377, 0.402, 0.6412, 0.3946, 0.6438, 0.4036, 0.6431, 0.4098, 0.6368, 0.41, 0.6377, 0.402, 0.6431, 0.4098, 0.6445, 0.416, 0.6385, 0.418, 0.6368, 0.41, 0.8214, 0.4885, 0.8214, 0.5755, 0.7924, 0.5755, 0.7924, 0.4885, 0.7924, 0.4885, 0.7924, 0.5755, 0.7634, 0.5755, 0.7634, 0.4885, 0.7634, 0.4885, 0.7634, 0.5755, 0.7344, 0.5755, 0.7344, 0.4885, 0.7344, 0.4885, 0.7344, 0.5755, 0.7054, 0.5755, 0.7054, 0.4885, 0.8214, 0.4885, 0.8214, 0.5755, 0.7924, 0.5755, 0.7924, 0.4885, 0.7054, 0.4885, 0.7054, 0.5755, 0.6764, 0.5755, 0.6764, 0.4885, 0.6764, 0.4885, 0.6764, 0.5755, 0.6474, 0.5755, 0.6474, 0.4885, 0.7779, 0.4868, 0.814, 0.4659, 0.814, 0.4241, 0.7779, 0.4033, 0.7417, 0.4241, 0.7417, 0.4659, 0.7924, 0.4885, 0.7924, 0.5755, 0.7634, 0.5755, 0.7634, 0.4885, 0.7634, 0.4885, 0.7634, 0.5755, 0.7344, 0.5755, 0.7344, 0.4885, 0.7344, 0.4885, 0.7344, 0.5755, 0.7054, 0.5755, 0.7054, 0.4885, 0.7054, 0.4885, 0.7054, 0.5755, 0.6764, 0.5755, 0.6764, 0.4885, 0.6764, 0.4885, 0.6764, 0.5755, 0.6474, 0.5755, 0.6474, 0.4885, 0.7779, 0.4868, 0.814, 0.4659, 0.814, 0.4241, 0.7779, 0.4033, 0.7417, 0.4241, 0.7417, 0.4659, 0.8214, 0.4885, 0.8214, 0.5755, 0.7924, 0.5755, 0.7924, 0.4885, 0.7924, 0.4885, 0.7924, 0.5755, 0.7634, 0.5755, 0.7634, 0.4885, 0.7634, 0.4885, 0.7634, 0.5755, 0.7344, 0.5755, 0.7344, 0.4885, 0.7344, 0.4885, 0.7344, 0.5755, 0.7054, 0.5755, 0.7054, 0.4885, 0.7054, 0.4885, 0.7054, 0.5755, 0.6764, 0.5755, 0.6764, 0.4885, 0.6764, 0.4885, 0.6764, 0.5755, 0.6474, 0.5755, 0.6474, 0.4885, 0.7779, 0.4868, 0.814, 0.4659, 0.814, 0.4241, 0.7779, 0.4033, 0.7417, 0.4241, 0.7417, 0.4659, 0.8214, 0.4885, 0.8214, 0.5755, 0.7924, 0.5755, 0.7924, 0.4885, 0.7924, 0.4885, 0.7924, 0.5755, 0.7634, 0.5755, 0.7634, 0.4885, 0.7634, 0.4885, 0.7634, 0.5755, 0.7344, 0.5755, 0.7344, 0.4885, 0.7344, 0.4885, 0.7344, 0.5755, 0.7054, 0.5755, 0.7054, 0.4885, 0.7054, 0.4885, 0.7054, 0.5755, 0.6764, 0.5755, 0.6764, 0.4885, 0.6764, 0.4885, 0.6764, 0.5755, 0.6474, 0.5755, 0.6474, 0.4885, 0.7779, 0.4868, 0.814, 0.4659, 0.814, 0.4241, 0.7779, 0.4033, 0.7417, 0.4241, 0.7417, 0.4659, 0.8214, 0.4885, 0.8214, 0.5755, 0.7924, 0.5755, 0.7924, 0.4885, 0.7924, 0.4885, 0.7924, 0.5755, 0.7634, 0.5755, 0.7634, 0.4885, 0.7634, 0.4885, 0.7634, 0.5755, 0.7344, 0.5755, 0.7344, 0.4885, 0.7344, 0.4885, 0.7344, 0.5755, 0.7054, 0.5755, 0.7054, 0.4885, 0.7054, 0.4885, 0.7054, 0.5755, 0.6764, 0.5755, 0.6764, 0.4885, 0.6764, 0.4885, 0.6764, 0.5755, 0.6474, 0.5755, 0.6474, 0.4885, 0.7779, 0.4868, 0.814, 0.4659, 0.814, 0.4241, 0.7779, 0.4033, 0.7417, 0.4241, 0.7417, 0.4659])
me_cylinder.materials.append(mat_wheel)
me_cylinder.use_remesh_fix_poles = True
me_cylinder.use_remesh_preserve_attributes = False
me_cylinder.use_mirror_vertex_groups = False
me_cylinder.update()

# ---- objects
ob_wheel = bpy.data.objects.new('Wheel', me_cylinder)

# ---- transforms, parenting, visibility, modifiers, constraints
ob_wheel.location = (0.0, 0.0, 0.0)
ob_wheel.rotation_euler = (-1.571, -3.142, 3.142)
ob_wheel.lineart.crease_threshold = 0.0
_m = ob_wheel.modifiers.new('Auto Smooth', 'NODES')
_m.node_group = ng_auto_smooth
_gi = [s.identifier for s in ng_auto_smooth.interface.items_tree if s.item_type == 'SOCKET' and s.in_out == 'INPUT']
_m[_gi[1]] = 0.5236  # Angle

# ---- collection membership
col_collection.objects.link(ob_wheel)

# ---- scene / render settings (as saved in the file)
scene.frame_start = 1; scene.frame_end = 250; scene.frame_set(1)
scene.render.engine = 'BLENDER_EEVEE_NEXT'
scene.cycles.use_denoising = False
scene.cycles.samples = 128
scene.cycles.sampling_pattern = 'TABULATED_SOBOL'
scene.cycles.use_adaptive_sampling = False
scene.cycles.use_light_tree = False
scene.view_settings.view_transform = 'Filmic'
bpy.context.view_layer.update()

# ---- added for rendering (the .blend has no active camera and no usable light): camera, sun
cam_auto = bpy.data.cameras.new('AutoCamera')
cam_auto.lens = 50.0
cam_auto.sensor_width = 36.0
cam_auto.clip_end = 1000.0
ob_auto_camera = bpy.data.objects.new('AutoCamera', cam_auto)
scene.collection.objects.link(ob_auto_camera)
ob_auto_camera.location = (0.802162, -1.02604, 0.68403)
ob_auto_camera.rotation_euler = (1.09748, -7.21219e-08, 0.694738)
scene.camera = ob_auto_camera
light_auto_sun = bpy.data.lights.new('AutoSun', 'SUN')
light_auto_sun.energy = 3.0
light_auto_sun.angle = 0.0523599
ob_auto_sun = bpy.data.objects.new('AutoSun', light_auto_sun)
scene.collection.objects.link(ob_auto_sun)
ob_auto_sun.rotation_euler = (0.872665, 0.174533, 0.523599)
bpy.context.view_layer.update()
